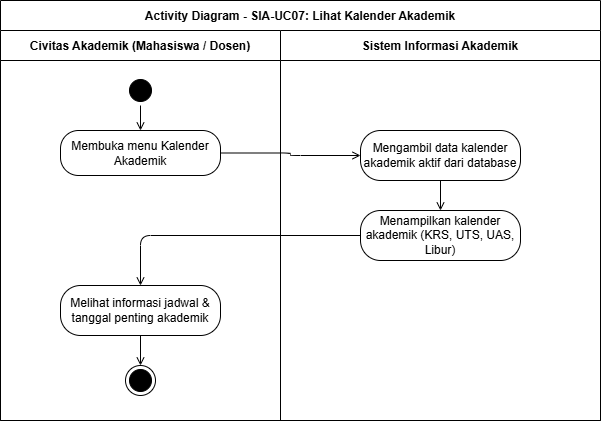

The diagram above was exported from draw.io. Its source (the exported page's mxGraphModel, read from the mxfile embedded in the PNG):
<mxGraphModel dx="1018" dy="614" grid="1" gridSize="10" guides="1" tooltips="1" connect="1" arrows="1" fold="1" page="1" pageScale="1" pageWidth="827" pageHeight="1169" math="0" shadow="0">
  <root>
    <mxCell id="0" />
    <mxCell id="1" parent="0" />
    <mxCell id="2" parent="1" style="swimlane;childLayout=stackLayout;horizontal=1;startSize=30;horizontalStack=1;resizeParent=1;resizeParentMax=0;resizeLast=0;collapsible=0;marginBottom=0;fontStyle=1;" value="Activity Diagram - SIA-UC07: Lihat Kalender Akademik" vertex="1">
      <mxGeometry height="420" width="600" x="40" y="40" as="geometry" />
    </mxCell>
    <mxCell id="3" parent="2" style="swimlane;startSize=30;fontStyle=1;" value="Civitas Akademik (Mahasiswa / Dosen)" vertex="1">
      <mxGeometry height="390" width="280" y="30" as="geometry" />
    </mxCell>
    <mxCell id="5" parent="3" style="ellipse;html=1;shape=startState;fillColor=#000000;strokeColor=#000000;" value="" vertex="1">
      <mxGeometry height="30" width="30" x="125" y="45" as="geometry" />
    </mxCell>
    <mxCell id="6" parent="3" style="rounded=1;whiteSpace=wrap;html=1;arcSize=40;" value="Membuka menu Kalender Akademik" vertex="1">
      <mxGeometry height="45" width="160" x="60" y="100" as="geometry" />
    </mxCell>
    <mxCell id="9" parent="3" style="rounded=1;whiteSpace=wrap;html=1;arcSize=40;" value="Melihat informasi jadwal &amp; tanggal penting akademik" vertex="1">
      <mxGeometry height="50" width="160" x="60" y="255" as="geometry" />
    </mxCell>
    <mxCell id="10" parent="3" style="ellipse;html=1;shape=endState;fillColor=#000000;strokeColor=#000000;" value="" vertex="1">
      <mxGeometry height="30" width="30" x="125" y="335" as="geometry" />
    </mxCell>
    <mxCell id="11" edge="1" parent="3" source="5" style="edgeStyle=orthogonalEdgeStyle;html=1;endArrow=open;endFill=0;" target="6">
      <mxGeometry relative="1" as="geometry" />
    </mxCell>
    <mxCell id="15" edge="1" parent="3" source="9" style="edgeStyle=orthogonalEdgeStyle;html=1;endArrow=open;endFill=0;" target="10">
      <mxGeometry relative="1" as="geometry" />
    </mxCell>
    <mxCell id="4" parent="2" style="swimlane;startSize=30;fontStyle=1;" value="Sistem Informasi Akademik" vertex="1">
      <mxGeometry height="390" width="320" x="280" y="30" as="geometry" />
    </mxCell>
    <mxCell id="7" parent="4" style="rounded=1;whiteSpace=wrap;html=1;arcSize=40;" value="Mengambil data kalender akademik aktif dari database" vertex="1">
      <mxGeometry height="50" width="160" x="80" y="100" as="geometry" />
    </mxCell>
    <mxCell id="8" parent="4" style="rounded=1;whiteSpace=wrap;html=1;arcSize=40;" value="Menampilkan kalender akademik (KRS, UTS, UAS, Libur)" vertex="1">
      <mxGeometry height="50" width="160" x="80" y="180" as="geometry" />
    </mxCell>
    <mxCell id="13" edge="1" parent="4" source="7" style="edgeStyle=orthogonalEdgeStyle;html=1;endArrow=open;endFill=0;" target="8">
      <mxGeometry relative="1" as="geometry" />
    </mxCell>
    <mxCell id="12" edge="1" parent="2" source="6" style="edgeStyle=orthogonalEdgeStyle;html=1;endArrow=open;endFill=0;" target="7">
      <mxGeometry relative="1" as="geometry" />
    </mxCell>
    <mxCell id="14" edge="1" parent="2" source="8" style="edgeStyle=orthogonalEdgeStyle;html=1;endArrow=open;endFill=0;" target="9">
      <mxGeometry relative="1" as="geometry" />
    </mxCell>
  </root>
</mxGraphModel>